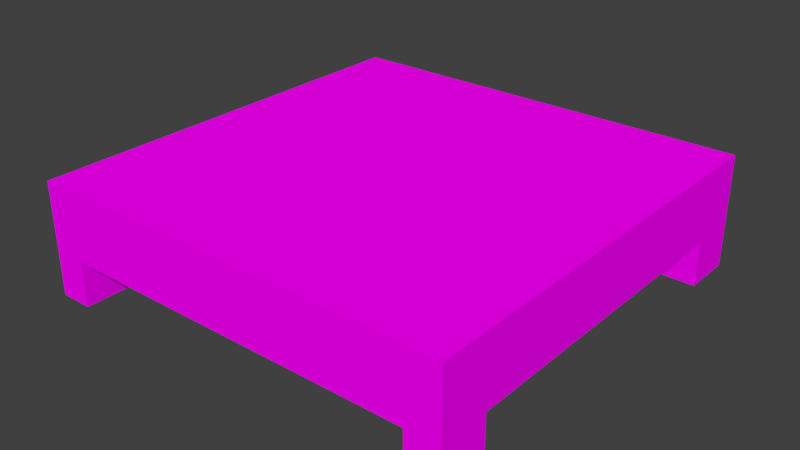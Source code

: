 # Source: stage.blend  (saved by Blender 2.77.0; exported with 4.5.12 LTS)
import bpy
from mathutils import Matrix  # noqa: F401  (used for matrix-valued properties, if any)

bpy.ops.wm.read_factory_settings(use_empty=True)
scene = bpy.context.scene
scene.name = 'Scene'

# ---- collections
col_collection_1 = bpy.data.collections.new('Collection 1'); scene.collection.children.link(col_collection_1)

# ---- images (referenced by path relative to the original .blend; pixels are not part of the script)
import os
ASSET_DIR = os.environ.get("B2B_ASSET_DIR", "")  # directory of the original .blend (textures are referenced by path, not embedded)
HERE = os.path.dirname(os.path.abspath(__file__))  # packed textures are extracted next to this script under _unpacked/

def load_image(name, relpath, width, height, colorspace="sRGB"):
    """Load a texture the original file referenced (path relative to the .blend, or extracted next to this script)."""
    p = next((c for c in (os.path.join(HERE, relpath), os.path.join(ASSET_DIR, relpath)) if relpath and os.path.exists(c)), "")
    if p:
        img = bpy.data.images.load(p, check_existing=True)
        img.name = name
    else:  # same state as the original file: an image datablock whose file is absent (Cycles renders it pink)
        img = bpy.data.images.new(name, width, height)
        img.source = "FILE"
        img.filepath = "//" + (relpath or name)
    img.colorspace_settings.name = colorspace
    return img
img_colorpalette_jpg_001 = load_image('colorPalette.jpg.001', 'colorPalette.jpg', 1024, 1024, 'sRGB')

# ---- materials (node trees are filled in below, after node groups)
mat_material = bpy.data.materials.new('Material')
mat_material.alpha_threshold = 0.0
mat_material.roughness = 0.5
mat_material.line_color = (0.0, 0.0, 0.0, 1.0)

# ---- material node trees
mat_material.use_nodes = True; mat_material.node_tree.nodes.clear()
_N = mat_material.node_tree.nodes; _L = mat_material.node_tree.links
n0 = _N.new('ShaderNodeOutputMaterial'); n0.name = 'Material Output'; n0.location = (300, 300)
n1 = _N.new('ShaderNodeBsdfDiffuse'); n1.name = 'Diffuse BSDF'; n1.location = (10, 300)
n2 = _N.new('ShaderNodeTexImage'); n2.name = 'Image Texture'; n2.location = (228, 132)
n2.width = 140
n2.image = img_colorpalette_jpg_001
n3 = _N.new('ShaderNodeTexCoord'); n3.name = 'Texture Coordinate'; n3.location = (-183, 230)
_L.new(n1.outputs[0], n0.inputs[0])
_L.new(n3.outputs[2], n2.inputs[0])
_L.new(n2.outputs[0], n1.inputs[0])
n0.is_active_output = True

# ---- world
world_world = bpy.data.worlds.new('World'); scene.world = world_world
world_world.color = (0.05088, 0.05088, 0.05088)
world_world.use_sun_shadow = False
world_world.sun_shadow_jitter_overblur = 0.0
world_world.cycles.sampling_method = 'MANUAL'

# ---- meshes
me_cube = bpy.data.meshes.new('Cube')
me_cube.from_pydata([(1.0, 1.0, -0.9269), (1.0, -1.0, -0.9269), (-1.0, -1.0, -0.9269), (-1.0, 1.0, -0.9269), (1.0, 1.0, 0.4372), (1.0, -1.0, 0.4372), (-1.0, -1.0, 0.4372), (-1.0, 1.0, 0.4372), (1.0, 0.7618, -0.9269), (1.0, -0.7618, -0.9269), (-1.0, -0.7618, -0.9269), (-1.0, 0.7618, -0.9269), (1.0, 0.7618, 0.4372), (1.0, -0.7618, 0.4372), (-1.0, -0.7618, 0.4372), (-1.0, 0.7618, 0.4372), (0.8454, 1.0, -0.9269), (-0.8454, 1.0, -0.9269), (0.8454, -1.0, -0.9269), (-0.8454, -1.0, -0.9269), (0.8454, 1.0, 0.4372), (-0.8454, 1.0, 0.4372), (0.8454, -1.0, 0.4372), (-0.8454, -1.0, 0.4372), (-0.8454, 0.7618, 0.4372), (0.8454, 0.7618, 0.4372), (-0.8454, -0.7618, 0.4372), (0.8454, -0.7618, 0.4372), (0.8454, 0.7618, -0.9269), (-0.8454, 0.7618, -0.9269), (0.8454, -0.7618, -0.9269), (-0.8454, -0.7618, -0.9269), (1.0, -0.7618, -1.821), (1.0, -1.0, -1.821), (-0.8454, 1.0, -1.821), (-1.0, 1.0, -1.821), (-0.8454, -1.0, -1.821), (-1.0, -1.0, -1.821), (-1.0, 0.7618, -1.821), (1.0, 1.0, -1.821), (1.0, 0.7618, -1.821), (-1.0, -0.7618, -1.821), (-0.8454, 0.7618, -1.821), (-0.8454, -0.7618, -1.821), (0.8454, 1.0, -1.821), (0.8454, -1.0, -1.821), (0.8454, 0.7618, -1.821), (0.8454, -0.7618, -1.821)], [], [(29, 11, 38, 42), (26, 14, 6, 23), (9, 13, 5, 1), (19, 23, 6, 2), (11, 15, 7, 3), (21, 17, 3, 7), (2, 6, 14, 10), (10, 14, 15, 11), (0, 4, 12, 8), (8, 12, 13, 9), (21, 7, 15, 24), (24, 15, 14, 26), (8, 28, 46, 40), (29, 31, 10, 11), (8, 9, 30, 28), (28, 30, 31, 29), (19, 2, 37, 36), (16, 28, 29, 17), (12, 25, 27, 13), (25, 24, 26, 27), (4, 20, 25, 12), (20, 21, 24, 25), (4, 0, 16, 20), (20, 16, 17, 21), (1, 5, 22, 18), (18, 22, 23, 19), (13, 27, 22, 5), (27, 26, 23, 22), (17, 29, 42, 34), (30, 18, 19, 31), (43, 36, 37, 41), (34, 42, 38, 35), (39, 40, 46, 44), (32, 33, 45, 47), (0, 8, 40, 39), (10, 31, 43, 41), (11, 3, 35, 38), (30, 9, 32, 47), (16, 0, 39, 44), (18, 30, 47, 45), (2, 10, 41, 37), (31, 19, 36, 43), (9, 1, 33, 32), (1, 18, 45, 33), (3, 17, 34, 35), (28, 16, 44, 46)])
_uv = me_cube.uv_layers.new(name='UVMap')
_uv.uv.foreach_set('vector', [3.393, 6.224, 3.167, 6.224, 3.167, 3.886, 3.393, 3.886, 2.122, -1.748, 2.122, -1.343, 1.773, -1.343, 1.773, -1.748, -3.73, 1.669, -3.73, 5.236, -4.079, 5.236, -4.079, 1.669, -1.379, -3.006, -1.379, -6.573, -1.153, -6.573, -1.153, -3.006, 1.425, -3.006, 1.425, -6.573, 1.773, -6.573, 1.773, -3.006, 1.547, 5.236, 1.547, 1.669, 1.773, 1.669, 1.773, 5.236, -1.153, -3.006, -1.153, -6.573, -0.8043, -6.573, -0.8043, -3.006, -0.8043, -3.006, -0.8043, -6.573, 1.425, -6.573, 1.425, -3.006, -1.153, 1.669, -1.153, 5.236, -1.501, 5.236, -1.501, 1.669, -1.501, 1.669, -1.501, 5.236, -3.73, 5.236, -3.73, 1.669, 4.699, -1.748, 4.699, -1.343, 4.351, -1.343, 4.351, -1.748, 4.351, -1.748, 4.351, -1.343, 2.122, -1.343, 2.122, -1.748, -4.079, 5.236, -3.853, 5.236, -3.853, 7.573, -4.079, 7.573, 4.473, 3.263, 4.473, -0.7206, 4.699, -0.7206, 4.699, 3.263, 1.773, 3.263, 1.773, -0.7206, 1.999, -0.7206, 1.999, 3.263, 1.999, 3.263, 1.999, -0.7206, 4.473, -0.7206, 4.473, 3.263, -1.379, -3.006, -1.153, -3.006, -1.153, -0.6687, -1.379, -0.6687, 1.999, 3.886, 1.999, 3.263, 4.473, 3.263, 4.473, 3.886, 4.351, -6.573, 4.351, -6.169, 2.122, -6.169, 2.122, -6.573, 4.351, -6.169, 4.351, -1.748, 2.122, -1.748, 2.122, -6.169, 4.699, -6.573, 4.699, -6.169, 4.351, -6.169, 4.351, -6.573, 4.699, -6.169, 4.699, -1.748, 4.351, -1.748, 4.351, -6.169, -1.153, 5.236, -1.153, 1.669, -0.9266, 1.669, -0.9266, 5.236, -0.9266, 5.236, -0.9266, 1.669, 1.547, 1.669, 1.547, 5.236, -4.079, -3.006, -4.079, -6.573, -3.853, -6.573, -3.853, -3.006, -3.853, -3.006, -3.853, -6.573, -1.379, -6.573, -1.379, -3.006, 2.122, -6.573, 2.122, -6.169, 1.773, -6.169, 1.773, -6.573, 2.122, -6.169, 2.122, -1.748, 1.773, -1.748, 1.773, -6.169, 3.167, 6.224, 2.819, 6.224, 2.819, 3.886, 3.167, 3.886, 1.999, -0.7206, 1.999, -1.343, 4.473, -1.343, 4.473, -0.7206, -3.174, 5.236, -3.174, 5.858, -3.4, 5.858, -3.4, 5.236, -3.626, 5.858, -3.626, 5.236, -3.4, 5.236, -3.4, 5.858, -3.174, 5.858, -3.174, 5.236, -2.948, 5.236, -2.948, 5.858, -2.722, 5.236, -2.722, 5.858, -2.948, 5.858, -2.948, 5.236, -1.153, 1.669, -1.501, 1.669, -1.501, -0.6687, -1.153, -0.6687, 3.619, 6.224, 3.393, 6.224, 3.393, 3.886, 3.619, 3.886, 1.425, -3.006, 1.773, -3.006, 1.773, -0.6687, 1.425, -0.6687, -3.853, 5.236, -3.626, 5.236, -3.626, 7.573, -3.853, 7.573, -0.9266, 1.669, -1.153, 1.669, -1.153, -0.6687, -0.9266, -0.6687, 2.122, 3.886, 2.47, 3.886, 2.47, 6.224, 2.122, 6.224, -1.153, -3.006, -0.8043, -3.006, -0.8043, -0.6687, -1.153, -0.6687, 1.773, 3.886, 2.122, 3.886, 2.122, 6.224, 1.773, 6.224, -3.73, 1.669, -4.079, 1.669, -4.079, -0.6687, -3.73, -0.6687, -4.079, -3.006, -3.853, -3.006, -3.853, -0.6687, -4.079, -0.6687, 1.773, 1.669, 1.547, 1.669, 1.547, -0.6687, 1.773, -0.6687, 2.47, 3.886, 2.819, 3.886, 2.819, 6.224, 2.47, 6.224])
me_cube.materials.append(mat_material)
me_cube.use_remesh_preserve_volume = False
me_cube.use_remesh_preserve_attributes = False
me_cube.use_mirror_vertex_groups = False
me_cube.update()

# ---- objects
ob_cube = bpy.data.objects.new('Cube', me_cube)

# ---- transforms, parenting, visibility, modifiers, constraints
ob_cube.location = (0.0, 0.0, 1.178)
ob_cube.scale = (4.28, 4.28, 1.0)
ob_cube.lock_rotations_4d = False
ob_cube.empty_display_type = 'ARROWS'
ob_cube.lineart.crease_threshold = 0.0

# ---- collection membership
col_collection_1.objects.link(ob_cube)

# ---- scene / render settings (as saved in the file)
scene.frame_start = 1; scene.frame_end = 250; scene.frame_set(1)
scene.render.engine = 'CYCLES'
scene.render.resolution_percentage = 50
scene.render.dither_intensity = 0.0
scene.cycles.use_denoising = False
scene.cycles.samples = 128
scene.cycles.sampling_pattern = 'TABULATED_SOBOL'
scene.cycles.light_sampling_threshold = 0.0
scene.cycles.use_adaptive_sampling = False
scene.cycles.use_light_tree = False
scene.cycles.blur_glossy = 0.0
scene.cycles.sample_clamp_indirect = 0.0
scene.view_settings.view_transform = 'Standard'
bpy.context.view_layer.update()

# ---- added for rendering (the .blend has no active camera and no usable light): camera, sun
cam_auto = bpy.data.cameras.new('AutoCamera')
cam_auto.lens = 50.0
cam_auto.sensor_width = 36.0
cam_auto.clip_end = 1000.0
ob_auto_camera = bpy.data.objects.new('AutoCamera', cam_auto)
scene.collection.objects.link(ob_auto_camera)
ob_auto_camera.location = (11.3941, -13.6729, 9.60141)
ob_auto_camera.rotation_euler = (1.09748, -7.21219e-08, 0.694738)
scene.camera = ob_auto_camera
light_auto_sun = bpy.data.lights.new('AutoSun', 'SUN')
light_auto_sun.energy = 3.0
light_auto_sun.angle = 0.0523599
ob_auto_sun = bpy.data.objects.new('AutoSun', light_auto_sun)
scene.collection.objects.link(ob_auto_sun)
ob_auto_sun.rotation_euler = (0.872665, 0.174533, 0.523599)
bpy.context.view_layer.update()
